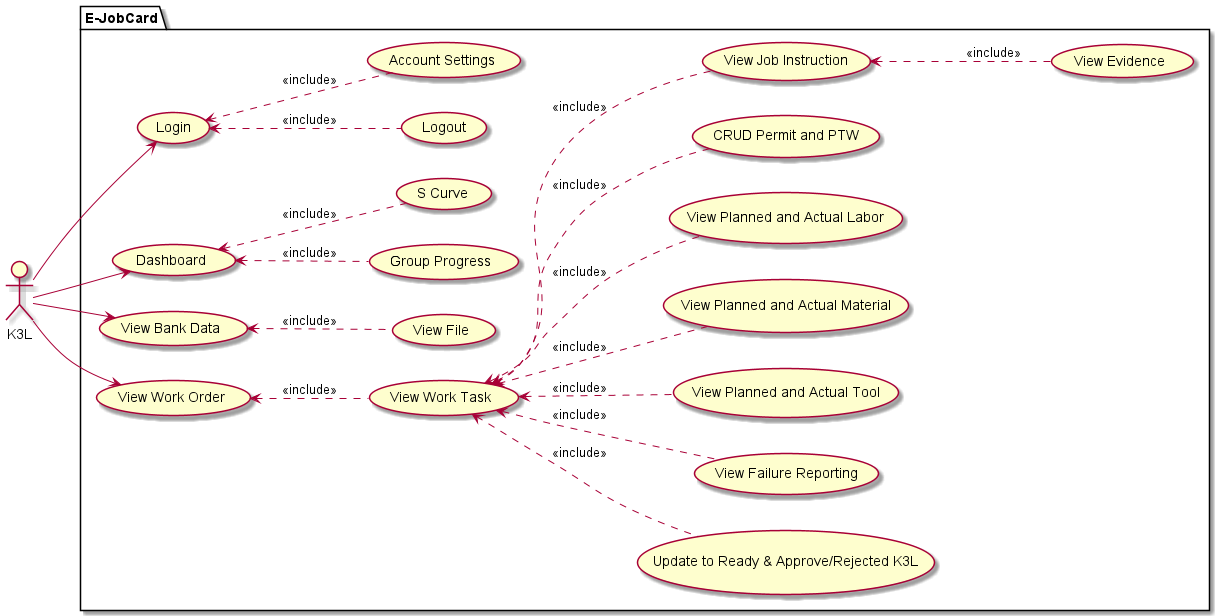

The diagram above was rendered by PlantUML. Its source (embedded in the PNG):
@startuml
left to right direction

'actor "Super User" as super_user
'actor "Planner" as planner
'actor "QC" as qc
'actor "PM" as pm
'actor "Review" as review
'actor "KorBid" as korbid
'actor "Teknisi" as teknisi
actor "K3L" as k3l

package "E-JobCard"{
    usecase "Login" as login
        usecase "Logout" as logout
        usecase "Account Settings" as account_setting
    usecase "Dashboard" as dashboard
        usecase "Group Progress" as group_progress
        usecase "S Curve" as s_curve
    usecase "View Bank Data" as bank_data
        usecase "View File" as file
    usecase "View Work Order" as work_order
        usecase "View Work Task" as work_task
            usecase "Update to Ready & Approve/Rejected K3L" as update_status
            usecase "View Failure Reporting" as failure_reporting
            usecase "View Planned and Actual Tool" as planned_tool
            usecase "View Planned and Actual Material" as planned_material
            usecase "View Planned and Actual Labor" as planned_labor
            usecase "CRUD Permit and PTW" as permit_ptw
            usecase "View Job Instruction" as job_instruction
                usecase "View Evidence" as evidence
    
}

work_order <.. work_task : <<include>>

work_task <.. job_instruction : <<include>>
work_task <.. permit_ptw : <<include>>
work_task <.. planned_tool : <<include>>
work_task <.. planned_material : <<include>>
work_task <.. planned_labor : <<include>>
work_task <.. failure_reporting : <<include>>
work_task <.. update_status : <<include>>

job_instruction <.. evidence : <<include>>

bank_data <.. file : <<include>>

login <.. logout : <<include>>
login <.. account_setting : <<include>>

dashboard <.. s_curve : <<include>>
dashboard <.. group_progress : <<include>>

k3l --> login
k3l --> bank_data
k3l --> work_order
k3l --> dashboard
@enduml